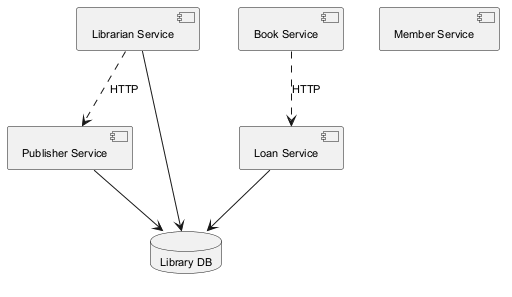

The diagram above was rendered by PlantUML. Its source (embedded in the PNG):
@startuml
skinparam backgroundColor #FFFFFF
skinparam classBackgroundColor #E8F4FA
skinparam classBorderColor #2C7DA0
skinparam defaultFontSize 11
component "Librarian Service" as C_LibrarianService
component "Member Service" as C_MemberService
component "Loan Service" as C_LoanService
component "Publisher Service" as C_PublisherService
component "Book Service" as C_BookService
database "Library DB" as DB_library
C_LibrarianService --> DB_library
C_LoanService --> DB_library
C_PublisherService --> DB_library
C_LibrarianService ..> C_PublisherService : HTTP
C_BookService ..> C_LoanService : HTTP
@enduml